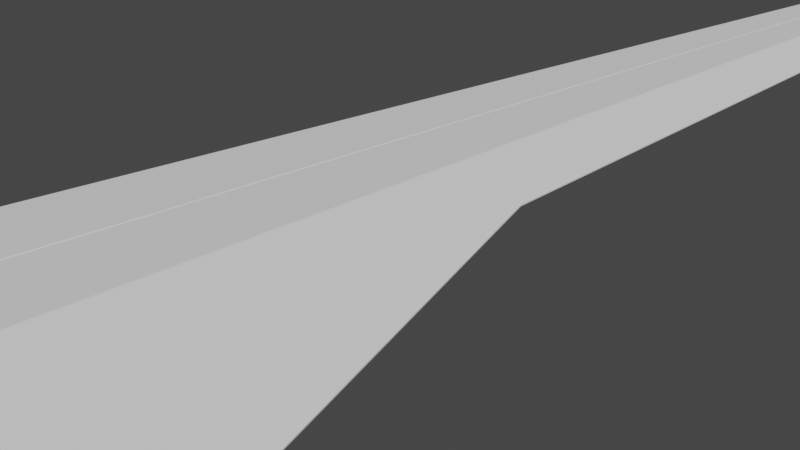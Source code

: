 # Source: ark_nova_v2_8.blend  (saved by Blender 2.80.41; exported with 4.5.12 LTS)
import bpy
from mathutils import Matrix  # noqa: F401  (used for matrix-valued properties, if any)

bpy.ops.wm.read_factory_settings(use_empty=True)
scene = bpy.context.scene
scene.name = 'Scene'

# ---- collections
col_collection = bpy.data.collections.new('Collection'); scene.collection.children.link(col_collection)

# ---- node groups
ng_auto_smooth = bpy.data.node_groups.new('Auto Smooth', 'GeometryNodeTree')
_s = ng_auto_smooth.interface.new_socket(name='Geometry', in_out='OUTPUT', socket_type='NodeSocketGeometry')
_s = ng_auto_smooth.interface.new_socket(name='Geometry', in_out='INPUT', socket_type='NodeSocketGeometry')
_s = ng_auto_smooth.interface.new_socket(name='Angle', in_out='INPUT', socket_type='NodeSocketFloat')
_s.subtype = 'ANGLE'
_s.min_value = 0.0
_s.max_value = 3.142
ng_auto_smooth.is_modifier = True
_N = ng_auto_smooth.nodes; _L = ng_auto_smooth.links
n0 = _N.new('NodeGroupOutput'); n0.name = 'Group Output'; n0.location = (480, -100)
n1 = _N.new('NodeGroupInput'); n1.name = 'Group Input'; n1.location = (-420, -300)
n2 = _N.new('NodeGroupInput'); n2.name = 'Group Input.001'; n2.location = (-60, -100)
n3 = _N.new('GeometryNodeSetShadeSmooth'); n3.name = 'Set Shade Smooth'; n3.location = (120, -100)
n3.domain = 'EDGE'
n4 = _N.new('GeometryNodeSetShadeSmooth'); n4.name = 'Set Shade Smooth.001'; n4.location = (300, -100)
n5 = _N.new('GeometryNodeInputMeshEdgeAngle'); n5.name = 'Edge Angle'; n5.location = (-420, -220)
n6 = _N.new('GeometryNodeInputEdgeSmooth'); n6.name = 'Is Edge Smooth'; n6.location = (-60, -160)
n7 = _N.new('GeometryNodeInputShadeSmooth'); n7.name = 'Is Face Smooth'; n7.location = (-240, -340)
n8 = _N.new('FunctionNodeBooleanMath'); n8.name = 'Boolean Math'; n8.location = (-60, -220)
n9 = _N.new('FunctionNodeCompare'); n9.name = 'Compare'; n9.location = (-240, -180)
n9.operation = 'LESS_EQUAL'
_L.new(n5.outputs[0], n9.inputs[0])
_L.new(n4.outputs[0], n0.inputs[0])
_L.new(n1.outputs[1], n9.inputs[1])
_L.new(n9.outputs[0], n8.inputs[0])
_L.new(n7.outputs[0], n8.inputs[1])
_L.new(n2.outputs[0], n3.inputs[0])
_L.new(n6.outputs[0], n3.inputs[1])
_L.new(n3.outputs[0], n4.inputs[0])
_L.new(n8.outputs[0], n3.inputs[2])
n0.is_active_output = True

# ---- world
world_world = bpy.data.worlds.new('World'); scene.world = world_world
world_world.use_nodes = True; world_world.node_tree.nodes.clear()
_N = world_world.node_tree.nodes; _L = world_world.node_tree.links
n0 = _N.new('ShaderNodeOutputWorld'); n0.name = 'World Output'; n0.location = (300, 300)
n1 = _N.new('ShaderNodeBackground'); n1.name = 'Background'; n1.location = (10, 300)
n1.inputs[0].default_value = (0.05088, 0.05088, 0.05088, 1.0)
_L.new(n1.outputs[0], n0.inputs[0])
n0.is_active_output = True
world_world.color = (0.05088, 0.05088, 0.05088)
world_world.use_sun_shadow = False
world_world.sun_shadow_jitter_overblur = 0.0

# ---- cameras
cam_camera = bpy.data.cameras.new('Camera')
cam_camera.clip_end = 100.0
cam_camera.ortho_scale = 7.314
cam_camera.dof.focus_distance = 0.0
cam_camera.dof.aperture_fstop = 128.0

# ---- meshes
me_plane = bpy.data.meshes.new('Plane')
me_plane.from_pydata([(0.5901, 9.65, 0.2386), (1.101, 0.03502, 0.5131), (0.0, 9.818, 0.05733), (0.0, 0.09315, 0.05733), (0.4358, 0.09315, 0.05733), (0.2981, 9.618, 0.05733)], [], [(3, 4, 5, 2), (0, 5, 4, 1)])
_uv = me_plane.uv_layers.new(name='UVMap')
_uv.uv.foreach_set('vector', [0.0, 0.0, 0.0, 0.0, 0.0, 0.0, 0.0, 0.0, 0.0, 0.0, 0.0, 0.0, 0.0, 0.0, 0.0, 0.0])
me_plane.use_remesh_preserve_volume = False
me_plane.use_remesh_preserve_attributes = False
me_plane.use_mirror_vertex_groups = False
me_plane.update()
me_plane_001 = bpy.data.meshes.new('Plane.001')
me_plane_001.from_pydata([(5.245e-06, -9.991, 1.221), (0.0, 10.03, 0.4088), (2.623e-06, 0.02015, 0.8148), (0.3674, 10.03, 0.4089), (0.7648, 0.02842, 0.8143), (3.904e-06, -4.985, 1.018), (0.9635, -4.972, 1.017), (1.201, 0.4271, 0.3944), (0.6557, 9.539, 0.1885), (2.72, -5.857, -0.4857), (2.129, -8.578, 0.2495), (1.162, -9.971, 1.22)], [], [(4, 3, 8, 7), (4, 7, 9, 6), (5, 2, 4, 6), (2, 1, 3, 4), (6, 9, 10, 11), (0, 5, 6, 11)])
_uv = me_plane_001.uv_layers.new(name='UVMap')
_uv.uv.foreach_set('vector', [0.5, 0.5035, 0.5, 5.513, 0.8991, 5.265, 1.167, 0.7012, 0.5, 0.5035, 1.167, 0.7012, 2.674, -2.217, 0.5, -2.001, 1.314e-05, -2.001, 2.712e-05, 0.5035, 0.5, 0.5035, 0.5, -2.001, 2.712e-05, 0.5035, 5.507e-05, 5.513, 0.5, 5.513, 0.5, 0.5035, 0.5, -2.001, 2.674, -2.217, 1.515, -3.496, 0.5, -4.506, -8.418e-07, -4.506, 1.314e-05, -2.001, 0.5, -2.001, 0.5, -4.506])
me_plane_001.use_remesh_preserve_volume = False
me_plane_001.use_remesh_preserve_attributes = False
me_plane_001.use_mirror_vertex_groups = False
me_plane_001.update()
me_plane_003 = bpy.data.meshes.new('Plane.003')
me_plane_003.from_pydata([(0.5086, -6.567, 0.2326), (0.728, -6.711, 0.9449), (0.3712, -6.716, 0.745), (1.092, -6.56, 0.5595), (0.8986, -9.363, -0.04942), (0.5954, -9.663, 0.2788), (0.484, -9.703, 0.6943), (1.117, -9.361, 0.07296), (0.7059, -9.7, 0.8186), (1.001, -9.658, 0.5062), (1.089, -9.817, 0.5577), (0.7247, -9.877, 0.9431), (1.23, -9.465, 0.03146), (0.3679, -9.881, 0.7432), (0.5052, -9.824, 0.2308), (0.8734, -9.469, -0.1684), (1.001, -9.824, 0.5061), (0.7058, -9.866, 0.8186), (1.117, -9.527, 0.07287), (0.4838, -9.869, 0.6942), (0.5952, -9.829, 0.2787), (0.8984, -9.529, -0.04951), (0.5819, -6.319, 0.1534), (0.8766, -6.404, -0.1667), (1.233, -6.4, 0.03316), (1.121, -6.312, 0.4552)], [], [(16, 17, 8, 9), (19, 20, 5, 6), (1, 2, 13, 11), (17, 19, 6, 8), (20, 21, 4, 5), (18, 16, 9, 7), (10, 12, 24, 25, 3), (18, 21, 15, 12), (19, 17, 11, 13), (17, 16, 10, 11), (16, 18, 12, 10), (20, 19, 13, 14), (21, 20, 14, 15), (1, 11, 10, 3), (21, 18, 7, 4), (14, 13, 2, 0), (25, 22, 0, 3), (6, 5, 9, 8), (7, 9, 5, 4), (1, 3, 0, 2), (15, 14, 0, 22, 23), (24, 23, 22, 25), (12, 15, 23, 24)])
_uv = me_plane_003.uv_layers.new(name='UVMap')
_uv.uv.foreach_set('vector', [0.6955, 0.4997, 0.5605, 0.9034, 0.5605, 0.9034, 0.6955, 0.4997, 0.5605, 0.9034, 0.6955, 0.4997, 0.6955, 0.4997, 0.5605, 0.9034, 0.9999, 1.0, 1.0, 0.9858, 1.0, 1.0, 1.0, 1.0, 0.5605, 0.9034, 0.5605, 0.9034, 0.5605, 0.9034, 0.5605, 0.9034, 0.6955, 0.4997, 0.5569, 0.08669, 0.5569, 0.08669, 0.6955, 0.4997, 0.557, 0.08669, 0.6955, 0.4997, 0.6955, 0.4997, 0.557, 0.08669, 1.0, 0.5, 1.0, 0.0, 1.0, -0.2888, 1.0, 0.3231, 1.0, 0.5, 0.557, 0.08669, 0.5569, 0.08669, 1.0, 0.0, 1.0, 0.0, 0.5605, 0.9034, 0.5605, 0.9034, 1.0, 1.0, 1.0, 1.0, 0.5605, 0.9034, 0.6955, 0.4997, 1.0, 0.5, 1.0, 1.0, 0.6955, 0.4997, 0.557, 0.08669, 1.0, 0.0, 1.0, 0.5, 0.6955, 0.4997, 0.5605, 0.9034, 1.0, 1.0, 1.0, 0.5, 0.5569, 0.08669, 0.6955, 0.4997, 1.0, 0.5, 1.0, 0.0, 0.9999, 1.0, 1.0, 1.0, 1.0, 0.5, 1.0, 0.5, 0.5569, 0.08669, 0.557, 0.08669, 0.557, 0.08669, 0.5569, 0.08669, 1.0, 0.5, 1.0, 1.0, 1.0, 0.9858, 1.0, 0.5, 1.0, 0.3231, 1.0, 0.3231, 1.0, 0.5, 1.0, 0.5, 0.5605, 0.9034, 0.6955, 0.4997, 0.6955, 0.4997, 0.5605, 0.9034, 0.557, 0.08669, 0.6955, 0.4997, 0.6955, 0.4997, 0.5569, 0.08669, 0.9999, 1.0, 1.0, 0.5, 1.0, 0.5, 1.0, 0.9858, 1.0, 0.0, 1.0, 0.5, 1.0, 0.5, 1.0, 0.3231, 1.0, -0.2888, 1.0, -0.2888, 1.0, -0.2888, 1.0, 0.3231, 1.0, 0.3231, 1.0, 0.0, 1.0, 0.0, 1.0, -0.2888, 1.0, -0.2888])
me_plane_003.use_remesh_preserve_volume = False
me_plane_003.use_remesh_preserve_attributes = False
me_plane_003.use_mirror_vertex_groups = False
me_plane_003.update()
me_plane_004 = bpy.data.meshes.new('Plane.004')
me_plane_004.from_pydata([(2.623e-06, 0.02015, 0.8148), (0.7648, 0.02842, 0.8143), (3.904e-06, -4.985, 1.018), (0.9635, -4.972, 1.017), (1.101, 0.03502, 0.5131), (1.277, -1.889, 0.5026), (0.4358, 0.09315, 0.05733), (1.559, -6.431, 0.5962), (0.0, 0.09315, 0.05733), (0.0, -6.299, 1.071), (1.457, -5.01, 0.5791), (0.5374, -8.069, 0.05733), (0.0, -8.069, 0.05733), (1.101, -9.279, 0.5131), (0.4358, -1.791, -0.06137), (0.4358, -3.463, -0.07677), (0.6035, -6.38, -0.02321), (1.134, -1.897, 0.4499), (1.2, -5.028, 0.4785), (1.339, -6.448, 0.5161), (0.0, -1.791, -0.06137), (0.0, -3.463, -0.07677), (0.0, -6.391, -0.02266), (1.374, -3.563, 0.5431), (1.179, -3.565, 0.4701), (0.4358, -4.983, -0.08561), (0.0, -4.983, -0.08561), (3.124e-06, -1.938, 0.8942), (0.842, -1.914, 0.893), (0.3493, -9.38, 0.7585), (0.0, -9.38, 0.7585), (1.411, -8.402, 0.878), (1.389, -8.691, 0.9191), (1.183, -8.146, 0.5323), (1.09, -8.162, 1.146), (1.377, -8.19, 0.6055), (0.0, -8.088, 1.144), (0.9069, -3.547, 0.9592), (1.017, -6.322, 1.072), (1.202, -9.205, 1.125), (1.202, -9.205, 1.125), (1.129, -9.392, 0.9912), (1.133, -9.225, 1.189), (3.542e-06, -3.573, 0.9605), (0.0, -9.551, 1.141), (0.0, -9.511, 1.201), (0.295, -9.511, 1.201), (0.3065, -9.551, 1.141), (0.9574, -9.402, 1.197), (0.9569, -9.455, 1.133), (1.318, -9.288, 0.5962), (1.435, -8.082, 0.8315)], [], [(2, 3, 37, 43), (50, 41, 49, 47, 29), (17, 24, 15, 14), (22, 16, 11, 12), (8, 6, 14, 20), (20, 14, 15, 21), (19, 33, 11, 16), (23, 37, 3, 10), (43, 37, 28, 27), (32, 35, 51, 7), (11, 13, 29), (4, 17, 14, 6), (18, 25, 15, 24), (21, 15, 25, 26), (1, 28, 5, 4), (37, 23, 5, 28), (27, 28, 1, 0), (22, 26, 25, 16), (45, 46, 36), (12, 11, 29, 30), (18, 19, 16, 25), (33, 13, 11), (29, 13, 50), (36, 34, 38, 9), (42, 34, 36, 46, 48), (40, 50, 32), (31, 34, 42, 39), (39, 42, 48, 49, 41), (48, 46, 47, 49), (46, 45, 44, 47), (30, 29, 47, 44), (7, 38, 34, 31), (9, 38, 3, 2), (7, 10, 3, 38), (5, 17, 4), (7, 35, 33, 19), (10, 7, 19, 18), (23, 10, 18, 24), (5, 23, 24, 17), (41, 50, 40), (50, 35, 32), (13, 33, 35, 50), (7, 51, 35)])
_uv = me_plane_004.uv_layers.new(name='UVMap')
_uv.uv.foreach_set('vector', [1.314e-05, -2.001, 0.5, -2.001, 0.5, -1.287, 1.708e-05, -1.294, 6.761e-05, -0.001129, 6.044e-05, -0.004327, 0.0131, -0.7119, 0.05225, -3.083, -9.94e-06, -1.747, 0.7096, -0.2412, 0.3728, -0.1471, 0.0, 0.0, 0.0, 0.0, 0.0, 0.0, 0.0, 0.0, 0.0, 0.0, 0.0, 0.0, 0.0, 0.0, 0.0, 0.0, 0.0, 0.0, 0.0, 0.0, 0.0, 0.0, 0.0, 0.0, 0.0, 0.0, 0.0, 0.0, 0.001455, -0.0003994, 0.0005814, -0.0001596, 0.0, 0.0, 0.0, 0.0, 0.5546, -0.3189, 0.5, -1.287, 0.5, -2.001, 0.1391, -0.3552, 1.708e-05, -1.294, 0.5, -1.287, 0.5, -0.4694, 2.165e-05, -0.4766, 0.000753, -0.003369, 0.00083, -0.001078, 0.002128, -0.004788, 0.00587, -0.008673, 0.0, 0.0, 0.0, 0.0, -9.94e-06, -1.747, 0.0, 0.0, 0.7096, -0.2412, 0.0, 0.0, 0.0, 0.0, 0.04983, -0.01769, -0.02269, 0.006229, 0.0, 0.0, 0.3728, -0.1471, 0.0, 0.0, 0.0, 0.0, -0.02269, 0.006229, 0.0, 0.0, 0.5, 0.5035, 0.5, -0.4694, 1.091, -0.4024, 1.008, 0.6698, 0.5, -1.287, 0.5546, -0.3189, 1.091, -0.4024, 0.5, -0.4694, 2.165e-05, -0.4766, 0.5, -0.4694, 0.5, 0.5035, 2.712e-05, 0.5035, 0.0, 0.0, 0.0, 0.0, -0.02269, 0.006229, 0.0, 0.0, 0.0, 0.0, 0.05992, -3.283, 0.04109, -2.88, 0.0, 0.0, 0.0, 0.0, -9.94e-06, -1.747, 0.0, 0.0, 0.04983, -0.01769, 0.001455, -0.0003994, 0.0, 0.0, -0.02269, 0.006229, 0.0005814, -0.0001596, 0.0, 0.0, 0.0, 0.0, -9.94e-06, -1.747, 0.0, 0.0, 6.761e-05, -0.001129, 0.04109, -2.88, 0.377, -3.727, 0.4479, -2.732, 0.01707, -2.35, 0.3361, -4.302, 0.377, -3.727, 0.04109, -2.88, 0.05992, -3.283, 0.273, -4.141, 6.693e-05, -0.004791, 6.761e-05, -0.001129, 0.000753, -0.003369, 0.7803, -3.772, 0.377, -3.727, 0.3361, -4.302, 0.4306, -4.272, 0.4306, -4.272, 0.3361, -4.302, 0.273, -4.141, 0.1652, -2.761, 6.044e-05, -0.004327, 0.273, -4.141, 0.05992, -3.283, 0.06456, -3.318, 0.2435, -4.066, 0.05992, -3.283, 0.0, 0.0, 0.0, 0.0, 0.05225, -3.083, 0.0, 0.0, -9.94e-06, -1.747, 0.05225, -3.083, 0.0, 0.0, 1.153, -2.656, 0.4479, -2.732, 0.377, -3.727, 0.7803, -3.772, 0.01707, -2.35, 0.4479, -2.732, 0.5, -2.001, 1.314e-05, -2.001, 1.153, -2.656, 1.142, -1.922, 0.5, -2.001, 0.4479, -2.732, 1.091, -0.4024, 0.7096, -0.2412, 0.0, 0.0, 0.00587, -0.008673, 0.00083, -0.001078, 0.0005814, -0.0001596, 0.001455, -0.0003994, 1.142, -1.922, 0.00587, -0.008673, 0.001455, -0.0003994, 0.04983, -0.01769, 0.5546, -0.3189, 1.142, -1.922, 0.04983, -0.01769, 0.3728, -0.1471, 1.091, -0.4024, 0.5546, -0.3189, 0.3728, -0.1471, 0.7096, -0.2412, 6.044e-05, -0.004327, 6.761e-05, -0.001129, 6.693e-05, -0.004791, 6.761e-05, -0.001129, 0.00083, -0.001078, 0.000753, -0.003369, 0.0, 0.0, 0.0005814, -0.0001596, 0.00083, -0.001078, 6.761e-05, -0.001129, 0.00587, -0.008673, 0.002128, -0.004788, 0.00083, -0.001078])
me_plane_004.use_remesh_preserve_volume = False
me_plane_004.use_remesh_preserve_attributes = False
me_plane_004.use_mirror_vertex_groups = False
me_plane_004.update()

# ---- objects
ob_camera = bpy.data.objects.new('Camera', cam_camera)
ob_armor_bottom = bpy.data.objects.new('Armor Bottom', me_plane)
ob_armor_top = bpy.data.objects.new('Armor Top', me_plane_001)
ob_armor_top_002 = bpy.data.objects.new('Armor Top.002', me_plane_003)
ob_armor_top_001 = bpy.data.objects.new('Armor Top.001', me_plane_004)

# ---- transforms, parenting, visibility, modifiers, constraints
ob_camera.location = (7.359, -6.926, 4.958)
ob_camera.rotation_euler = (1.109, 0.0, 0.8149)
ob_camera.lock_rotations_4d = False
ob_camera.empty_display_type = 'ARROWS'
ob_camera.color = (0.0, 0.0, 0.0, 0.0)
ob_camera.display_type = 'WIRE'
ob_camera.lineart.crease_threshold = 0.0
ob_armor_bottom.location = (0.0, 0.0, 0.0)
ob_armor_bottom.lineart.crease_threshold = 0.0
_m = ob_armor_bottom.modifiers.new('Mirror', 'MIRROR')
_m.use_mirror_merge = False
_m = ob_armor_bottom.modifiers.new('Solidify', 'SOLIDIFY')
_m.thickness = 0.05
_m.use_even_offset = True
_m.nonmanifold_thickness_mode = 'FIXED'
_m.nonmanifold_merge_threshold = 0.0003
_m = ob_armor_bottom.modifiers.new('Bevel', 'BEVEL')
_m.width = 0.01
_m.width_pct = 0.01
_m.limit_method = 'NONE'
ob_armor_top.location = (0.0, 0.0, 0.0)
ob_armor_top.lineart.crease_threshold = 0.0
_m = ob_armor_top.modifiers.new('Mirror', 'MIRROR')
_m.use_mirror_merge = False
_m = ob_armor_top.modifiers.new('Solidify', 'SOLIDIFY')
_m.thickness = 0.05
_m.nonmanifold_thickness_mode = 'FIXED'
_m.nonmanifold_merge_threshold = 0.0003
_m = ob_armor_top.modifiers.new('Bevel', 'BEVEL')
_m.width = 0.01
_m.width_pct = 0.01
_m.limit_method = 'NONE'
ob_armor_top_002.location = (0.0, 0.0, 0.1115)
ob_armor_top_002.lineart.crease_threshold = 0.0
_m = ob_armor_top_002.modifiers.new('Mirror', 'MIRROR')
_m.use_mirror_merge = False
_m = ob_armor_top_002.modifiers.new('Bevel', 'BEVEL')
_m.width = 0.01
_m.width_pct = 0.01
_m.limit_method = 'NONE'
_m = ob_armor_top_002.modifiers.new('Auto Smooth', 'NODES')
_m.node_group = ng_auto_smooth
_gi = [s.identifier for s in ng_auto_smooth.interface.items_tree if s.item_type == 'SOCKET' and s.in_out == 'INPUT']
_m[_gi[1]] = 0.5236  # Angle
ob_armor_top_001.location = (0.0, 0.0, 0.0)
ob_armor_top_001.lineart.crease_threshold = 0.0
_m = ob_armor_top_001.modifiers.new('Mirror', 'MIRROR')
_m.use_mirror_merge = False
_m = ob_armor_top_001.modifiers.new('Bevel', 'BEVEL')
_m.width = 0.01
_m.width_pct = 0.01
_m.limit_method = 'NONE'

# ---- collection membership
col_collection.objects.link(ob_camera)
col_collection.objects.link(ob_armor_bottom)
col_collection.objects.link(ob_armor_top)
col_collection.objects.link(ob_armor_top_002)
col_collection.objects.link(ob_armor_top_001)

# ---- scene / render settings (as saved in the file)
scene.camera = ob_camera
scene.frame_start = 1; scene.frame_end = 250; scene.frame_set(0)
scene.render.engine = 'BLENDER_EEVEE_NEXT'
scene.render.motion_blur_shutter = 1.0
scene.cycles.use_denoising = False
scene.cycles.samples = 128
scene.cycles.sampling_pattern = 'TABULATED_SOBOL'
scene.cycles.use_adaptive_sampling = False
scene.cycles.use_light_tree = False
scene.view_settings.view_transform = 'Filmic'
bpy.context.view_layer.update()

# ---- added for rendering (the .blend has no usable light): sun
light_auto_sun = bpy.data.lights.new('AutoSun', 'SUN')
light_auto_sun.energy = 3.0
light_auto_sun.angle = 0.0523599
ob_auto_sun = bpy.data.objects.new('AutoSun', light_auto_sun)
scene.collection.objects.link(ob_auto_sun)
ob_auto_sun.rotation_euler = (0.872665, 0.174533, 0.523599)
bpy.context.view_layer.update()
